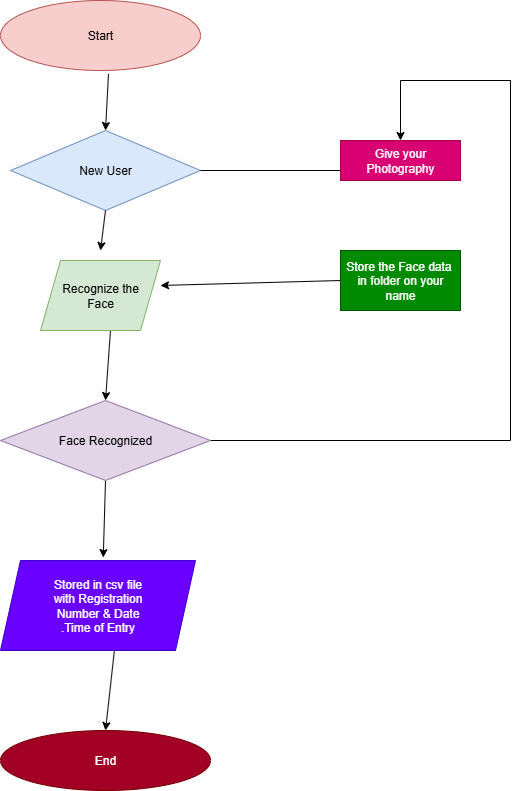

The diagram above was exported from draw.io. Its source (the exported page's mxGraphModel, read from the mxfile embedded in the PNG):
<mxGraphModel dx="786" dy="463" grid="1" gridSize="10" guides="1" tooltips="1" connect="1" arrows="1" fold="1" page="1" pageScale="1" pageWidth="850" pageHeight="1100" math="0" shadow="0">
  <root>
    <mxCell id="0" />
    <mxCell id="1" parent="0" />
    <mxCell id="LuSwAwrQFfiH-UXXhevM-1" value="Start" style="ellipse;whiteSpace=wrap;html=1;fillColor=#f8cecc;strokeColor=#b85450;" vertex="1" parent="1">
      <mxGeometry x="290" y="10" width="200" height="70" as="geometry" />
    </mxCell>
    <mxCell id="LuSwAwrQFfiH-UXXhevM-2" value="New User" style="rhombus;whiteSpace=wrap;html=1;fillColor=#dae8fc;strokeColor=#6c8ebf;" vertex="1" parent="1">
      <mxGeometry x="300" y="140" width="190" height="80" as="geometry" />
    </mxCell>
    <mxCell id="LuSwAwrQFfiH-UXXhevM-8" value="End" style="ellipse;whiteSpace=wrap;html=1;fillColor=#a20025;fontColor=#ffffff;strokeColor=#6F0000;" vertex="1" parent="1">
      <mxGeometry x="290" y="740" width="210" height="60" as="geometry" />
    </mxCell>
    <mxCell id="LuSwAwrQFfiH-UXXhevM-9" value="" style="endArrow=classic;html=1;rounded=0;entryX=0.5;entryY=0;entryDx=0;entryDy=0;exitX=0.54;exitY=1.048;exitDx=0;exitDy=0;exitPerimeter=0;" edge="1" parent="1" source="LuSwAwrQFfiH-UXXhevM-1" target="LuSwAwrQFfiH-UXXhevM-2">
      <mxGeometry width="50" height="50" relative="1" as="geometry">
        <mxPoint x="340" y="180" as="sourcePoint" />
        <mxPoint x="390" y="130" as="targetPoint" />
      </mxGeometry>
    </mxCell>
    <mxCell id="LuSwAwrQFfiH-UXXhevM-12" value="" style="endArrow=classic;html=1;rounded=0;entryX=0.428;entryY=0.078;entryDx=0;entryDy=0;exitX=0.5;exitY=1;exitDx=0;exitDy=0;entryPerimeter=0;" edge="1" parent="1">
      <mxGeometry width="50" height="50" relative="1" as="geometry">
        <mxPoint x="395" y="490" as="sourcePoint" />
        <mxPoint x="392.76" y="567.02" as="targetPoint" />
      </mxGeometry>
    </mxCell>
    <mxCell id="LuSwAwrQFfiH-UXXhevM-14" value="" style="endArrow=classic;html=1;rounded=0;entryX=0.5;entryY=0;entryDx=0;entryDy=0;" edge="1" parent="1">
      <mxGeometry width="50" height="50" relative="1" as="geometry">
        <mxPoint x="400" y="340" as="sourcePoint" />
        <mxPoint x="395" y="410" as="targetPoint" />
      </mxGeometry>
    </mxCell>
    <mxCell id="LuSwAwrQFfiH-UXXhevM-15" value="" style="endArrow=classic;html=1;rounded=0;entryX=0.5;entryY=0;entryDx=0;entryDy=0;exitX=0.5;exitY=1;exitDx=0;exitDy=0;" edge="1" parent="1" source="LuSwAwrQFfiH-UXXhevM-2">
      <mxGeometry width="50" height="50" relative="1" as="geometry">
        <mxPoint x="400" y="221" as="sourcePoint" />
        <mxPoint x="390" y="260" as="targetPoint" />
      </mxGeometry>
    </mxCell>
    <mxCell id="LuSwAwrQFfiH-UXXhevM-16" value="" style="endArrow=classic;html=1;rounded=0;entryX=0.5;entryY=0;entryDx=0;entryDy=0;exitX=0.5;exitY=1;exitDx=0;exitDy=0;exitPerimeter=0;" edge="1" parent="1" target="LuSwAwrQFfiH-UXXhevM-8">
      <mxGeometry width="50" height="50" relative="1" as="geometry">
        <mxPoint x="405" y="650" as="sourcePoint" />
        <mxPoint x="320" y="710" as="targetPoint" />
      </mxGeometry>
    </mxCell>
    <mxCell id="LuSwAwrQFfiH-UXXhevM-17" value="Give your&lt;div&gt;Photography&lt;/div&gt;" style="rounded=0;whiteSpace=wrap;html=1;fillColor=#d80073;fontColor=#ffffff;strokeColor=#A50040;" vertex="1" parent="1">
      <mxGeometry x="630" y="150" width="120" height="40" as="geometry" />
    </mxCell>
    <mxCell id="LuSwAwrQFfiH-UXXhevM-18" value="Store the Face data&amp;nbsp;&lt;div&gt;in folder on your&lt;/div&gt;&lt;div&gt;name&lt;/div&gt;" style="rounded=0;whiteSpace=wrap;html=1;fillColor=#008a00;fontColor=#ffffff;strokeColor=#005700;" vertex="1" parent="1">
      <mxGeometry x="630" y="260" width="120" height="60" as="geometry" />
    </mxCell>
    <mxCell id="LuSwAwrQFfiH-UXXhevM-19" value="" style="endArrow=none;html=1;rounded=0;exitX=1;exitY=0.5;exitDx=0;exitDy=0;entryX=0;entryY=0.75;entryDx=0;entryDy=0;" edge="1" parent="1" source="LuSwAwrQFfiH-UXXhevM-2" target="LuSwAwrQFfiH-UXXhevM-17">
      <mxGeometry width="50" height="50" relative="1" as="geometry">
        <mxPoint x="410" y="240" as="sourcePoint" />
        <mxPoint x="460" y="190" as="targetPoint" />
      </mxGeometry>
    </mxCell>
    <mxCell id="LuSwAwrQFfiH-UXXhevM-20" value="" style="endArrow=classic;html=1;rounded=0;entryX=1;entryY=0.5;entryDx=0;entryDy=0;exitX=0;exitY=0.5;exitDx=0;exitDy=0;" edge="1" parent="1" source="LuSwAwrQFfiH-UXXhevM-18">
      <mxGeometry width="50" height="50" relative="1" as="geometry">
        <mxPoint x="410" y="240" as="sourcePoint" />
        <mxPoint x="450" y="295" as="targetPoint" />
      </mxGeometry>
    </mxCell>
    <mxCell id="LuSwAwrQFfiH-UXXhevM-21" value="" style="endArrow=classic;html=1;rounded=0;entryX=0.5;entryY=0;entryDx=0;entryDy=0;" edge="1" parent="1" target="LuSwAwrQFfiH-UXXhevM-17">
      <mxGeometry width="50" height="50" relative="1" as="geometry">
        <mxPoint x="690" y="90" as="sourcePoint" />
        <mxPoint x="460" y="190" as="targetPoint" />
      </mxGeometry>
    </mxCell>
    <mxCell id="LuSwAwrQFfiH-UXXhevM-22" value="" style="endArrow=none;html=1;rounded=0;" edge="1" parent="1">
      <mxGeometry width="50" height="50" relative="1" as="geometry">
        <mxPoint x="800" y="90" as="sourcePoint" />
        <mxPoint x="690" y="90" as="targetPoint" />
      </mxGeometry>
    </mxCell>
    <mxCell id="LuSwAwrQFfiH-UXXhevM-23" value="" style="endArrow=none;html=1;rounded=0;" edge="1" parent="1">
      <mxGeometry width="50" height="50" relative="1" as="geometry">
        <mxPoint x="800" y="450" as="sourcePoint" />
        <mxPoint x="800" y="90" as="targetPoint" />
      </mxGeometry>
    </mxCell>
    <mxCell id="LuSwAwrQFfiH-UXXhevM-24" value="" style="endArrow=none;html=1;rounded=0;" edge="1" parent="1">
      <mxGeometry width="50" height="50" relative="1" as="geometry">
        <mxPoint x="500" y="450" as="sourcePoint" />
        <mxPoint x="800" y="450" as="targetPoint" />
      </mxGeometry>
    </mxCell>
    <mxCell id="LuSwAwrQFfiH-UXXhevM-26" value="Face Recognized" style="rhombus;whiteSpace=wrap;html=1;fillColor=#e1d5e7;strokeColor=#9673a6;" vertex="1" parent="1">
      <mxGeometry x="290" y="410" width="210" height="80" as="geometry" />
    </mxCell>
    <mxCell id="LuSwAwrQFfiH-UXXhevM-27" value="Recognize the&lt;div&gt;Face&lt;/div&gt;" style="shape=parallelogram;perimeter=parallelogramPerimeter;whiteSpace=wrap;html=1;fixedSize=1;fillColor=#d5e8d4;strokeColor=#82b366;" vertex="1" parent="1">
      <mxGeometry x="330" y="270" width="120" height="70" as="geometry" />
    </mxCell>
    <mxCell id="LuSwAwrQFfiH-UXXhevM-28" value="Stored in csv file&lt;div&gt;with Registration&lt;/div&gt;&lt;div&gt;Number &amp;amp; Date&lt;/div&gt;&lt;div&gt;.Time of Entry&lt;/div&gt;" style="shape=parallelogram;perimeter=parallelogramPerimeter;whiteSpace=wrap;html=1;fixedSize=1;fillColor=#6a00ff;fontColor=#ffffff;strokeColor=#3700CC;" vertex="1" parent="1">
      <mxGeometry x="290" y="570" width="195" height="90" as="geometry" />
    </mxCell>
  </root>
</mxGraphModel>